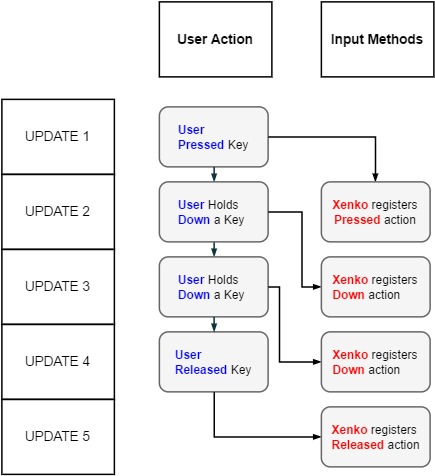

The diagram above was exported from draw.io. Its source (the exported page's mxGraphModel, read from the mxfile embedded in the PNG):
<mxGraphModel dx="1430" dy="1150" grid="1" gridSize="10" guides="1" tooltips="1" connect="1" arrows="1" fold="1" page="0" pageScale="1.5" pageWidth="826" pageHeight="1169" background="#ffffff" math="0" shadow="0">
  <root>
    <mxCell id="0" style=";html=1;" />
    <mxCell id="1" style=";html=1;" parent="0" />
    <mxCell id="93" value="UPDATE 1" style="strokeColor=#000000;fillColor=none;fontSize=18;strokeWidth=2;fontFamily=Helvetica;html=1;gradientColor=none;" parent="1" vertex="1">
      <mxGeometry x="390" y="100" width="150" height="100" as="geometry" />
    </mxCell>
    <mxCell id="94" value="UPDATE 2" style="strokeColor=#000000;fillColor=none;fontSize=18;strokeWidth=2;fontFamily=Helvetica;html=1;gradientColor=none;" parent="1" vertex="1">
      <mxGeometry x="390" y="200" width="150" height="100" as="geometry" />
    </mxCell>
    <mxCell id="95" value="UPDATE 3" style="strokeColor=#000000;fillColor=none;fontSize=18;strokeWidth=2;fontFamily=Helvetica;html=1;gradientColor=none;" parent="1" vertex="1">
      <mxGeometry x="390" y="300" width="150" height="100" as="geometry" />
    </mxCell>
    <mxCell id="96" value="UPDATE 4" style="strokeColor=#000000;fillColor=none;fontSize=18;strokeWidth=2;fontFamily=Helvetica;html=1;gradientColor=none;" parent="1" vertex="1">
      <mxGeometry x="390" y="400" width="150" height="100" as="geometry" />
    </mxCell>
    <mxCell id="97" value="UPDATE 5" style="strokeColor=#000000;fillColor=none;fontSize=18;strokeWidth=2;fontFamily=Helvetica;html=1;gradientColor=none;" parent="1" vertex="1">
      <mxGeometry x="390" y="500" width="150" height="100" as="geometry" />
    </mxCell>
    <mxCell id="187" value="&lt;div style=&quot;text-align: left&quot;&gt;&lt;b&gt;&lt;font color=&quot;#0000ff&quot;&gt;User&lt;/font&gt;&lt;/b&gt;&lt;/div&gt;&lt;div style=&quot;text-align: left&quot;&gt;&lt;b&gt;&lt;font color=&quot;#0000ff&quot;&gt;Pressed&lt;/font&gt;&lt;/b&gt;&amp;nbsp;Key&lt;/div&gt;" style="rounded=1;fillColor=#f5f5f5;strokeColor=#666666;strokeWidth=2;fontFamily=Helvetica;html=1;fontSize=16;" vertex="1" parent="1">
      <mxGeometry x="600" y="110" width="145" height="80" as="geometry" />
    </mxCell>
    <mxCell id="188" value="" style="edgeStyle=elbowEdgeStyle;elbow=horizontal;strokeWidth=2;strokeColor=#0C343D;fontFamily=Helvetica;html=1;exitX=0.5;exitY=1;endArrow=blockThin;endFill=1;" edge="1" source="190" parent="1">
      <mxGeometry x="230" width="100" height="100" as="geometry">
        <mxPoint x="230" y="100" as="sourcePoint" />
        <mxPoint x="673" y="310" as="targetPoint" />
      </mxGeometry>
    </mxCell>
    <mxCell id="189" value="" style="edgeStyle=elbowEdgeStyle;elbow=horizontal;strokeWidth=2;strokeColor=#0C343D;fontFamily=Helvetica;html=1;exitX=0.5;exitY=1;entryX=0.5;entryY=0;endArrow=blockThin;endFill=1;" edge="1" source="187" target="190" parent="1">
      <mxGeometry x="230" width="100" height="100" as="geometry">
        <mxPoint x="230" y="100" as="sourcePoint" />
        <mxPoint x="673" y="230" as="targetPoint" />
      </mxGeometry>
    </mxCell>
    <mxCell id="190" value="&lt;div style=&quot;text-align: left&quot;&gt;&lt;b&gt;&lt;font color=&quot;#0000ff&quot;&gt;User&lt;/font&gt;&amp;nbsp;&lt;/b&gt;&lt;span&gt;Holds &amp;nbsp;&amp;nbsp;&lt;/span&gt;&lt;/div&gt;&lt;div style=&quot;text-align: left&quot;&gt;&lt;b&gt;&lt;font color=&quot;#0000ff&quot;&gt;Down&lt;/font&gt;&lt;/b&gt;&amp;nbsp;a Key&lt;/div&gt;" style="rounded=1;fillColor=#f5f5f5;strokeColor=#666666;strokeWidth=2;fontFamily=Helvetica;html=1;fontSize=16;" vertex="1" parent="1">
      <mxGeometry x="600" y="210" width="145" height="80" as="geometry" />
    </mxCell>
    <mxCell id="191" value="&lt;div style=&quot;text-align: left&quot;&gt;&lt;b&gt;&lt;font color=&quot;#0000ff&quot;&gt;User&lt;/font&gt;&amp;nbsp;&lt;/b&gt;&lt;span&gt;Holds &amp;nbsp;&amp;nbsp;&lt;/span&gt;&lt;/div&gt;&lt;div style=&quot;text-align: left&quot;&gt;&lt;b&gt;&lt;font color=&quot;#0000ff&quot;&gt;Down&lt;/font&gt;&lt;/b&gt;&amp;nbsp;a Key&lt;/div&gt;" style="rounded=1;fillColor=#f5f5f5;strokeColor=#666666;strokeWidth=2;fontFamily=Helvetica;html=1;fontSize=16;" vertex="1" parent="1">
      <mxGeometry x="600" y="310" width="145" height="80" as="geometry" />
    </mxCell>
    <mxCell id="192" value="&lt;div style=&quot;text-align: left&quot;&gt;&lt;b&gt;&lt;font color=&quot;#0000ff&quot;&gt;User&lt;/font&gt;&lt;/b&gt;&lt;/div&gt;&lt;div style=&quot;text-align: left&quot;&gt;&lt;b&gt;&lt;font color=&quot;#0000ff&quot;&gt;Released&amp;nbsp;&lt;/font&gt;&lt;/b&gt;Key&lt;/div&gt;" style="rounded=1;fillColor=#f5f5f5;strokeColor=#666666;strokeWidth=2;fontFamily=Helvetica;html=1;fontSize=16;" vertex="1" parent="1">
      <mxGeometry x="600" y="410" width="145" height="80" as="geometry" />
    </mxCell>
    <mxCell id="193" value="" style="edgeStyle=elbowEdgeStyle;elbow=horizontal;strokeWidth=2;strokeColor=#0C343D;fontFamily=Helvetica;html=1;exitX=0.5;exitY=1;entryX=0.5;entryY=0;endArrow=blockThin;endFill=1;" edge="1" source="191" target="192" parent="1">
      <mxGeometry x="240" y="10" width="100" height="100" as="geometry">
        <mxPoint x="683" y="300" as="sourcePoint" />
        <mxPoint x="683" y="320" as="targetPoint" />
        <Array as="points">
          <mxPoint x="673" y="400" />
        </Array>
      </mxGeometry>
    </mxCell>
    <mxCell id="194" value="User Action" style="strokeColor=#000000;fillColor=none;fontSize=18;strokeWidth=2;fontFamily=Helvetica;html=1;gradientColor=none;fontStyle=1" vertex="1" parent="1">
      <mxGeometry x="600" y="-30" width="150" height="100" as="geometry" />
    </mxCell>
    <mxCell id="203" style="edgeStyle=orthogonalEdgeStyle;rounded=0;html=1;entryX=0.5;entryY=0;endArrow=blockThin;endFill=1;jettySize=auto;orthogonalLoop=1;fontFamily=Helvetica;fontSize=16;horizontal=0;verticalAlign=bottom;strokeWidth=2;exitX=1;exitY=0.5;" edge="1" parent="1" source="187">
      <mxGeometry x="473" y="160" as="geometry">
        <mxPoint x="760" y="160" as="sourcePoint" />
        <mxPoint x="888" y="210" as="targetPoint" />
        <Array as="points">
          <mxPoint x="888" y="150" />
        </Array>
      </mxGeometry>
    </mxCell>
    <mxCell id="204" style="edgeStyle=orthogonalEdgeStyle;rounded=0;html=1;endArrow=blockThin;endFill=1;jettySize=auto;orthogonalLoop=1;fontFamily=Helvetica;fontSize=16;horizontal=0;verticalAlign=bottom;strokeWidth=2;exitX=1;exitY=0.5;entryX=0;entryY=0.5;" edge="1" parent="1" source="190" target="209">
      <mxGeometry x="448" y="290" as="geometry">
        <mxPoint x="720" y="280" as="sourcePoint" />
        <mxPoint x="800" y="350" as="targetPoint" />
        <Array as="points">
          <mxPoint x="790" y="250" />
          <mxPoint x="790" y="350" />
        </Array>
      </mxGeometry>
    </mxCell>
    <mxCell id="205" style="edgeStyle=orthogonalEdgeStyle;rounded=0;html=1;endArrow=blockThin;endFill=1;jettySize=auto;orthogonalLoop=1;fontFamily=Helvetica;fontSize=16;horizontal=0;verticalAlign=bottom;strokeWidth=2;exitX=1;exitY=0.5;entryX=0;entryY=0.5;" edge="1" parent="1" source="191" target="210">
      <mxGeometry x="458" y="300" as="geometry">
        <mxPoint x="755" y="260" as="sourcePoint" />
        <mxPoint x="810" y="450" as="targetPoint" />
        <Array as="points">
          <mxPoint x="760" y="350" />
          <mxPoint x="760" y="450" />
        </Array>
      </mxGeometry>
    </mxCell>
    <mxCell id="206" style="edgeStyle=orthogonalEdgeStyle;rounded=0;html=1;endArrow=blockThin;endFill=1;jettySize=auto;orthogonalLoop=1;fontFamily=Helvetica;fontSize=16;horizontal=0;verticalAlign=bottom;strokeWidth=2;exitX=0.5;exitY=1;entryX=0;entryY=0.5;" edge="1" parent="1" source="192" target="211">
      <mxGeometry x="386" y="450" as="geometry">
        <mxPoint x="673" y="500" as="sourcePoint" />
        <mxPoint x="790" y="550" as="targetPoint" />
        <Array as="points">
          <mxPoint x="673" y="550" />
        </Array>
      </mxGeometry>
    </mxCell>
    <mxCell id="207" style="edgeStyle=orthogonalEdgeStyle;rounded=0;html=1;exitX=1;exitY=0.75;entryX=1;entryY=0.75;endArrow=blockThin;endFill=1;jettySize=auto;orthogonalLoop=1;strokeWidth=2;fontFamily=Helvetica;fontSize=16;" edge="1" parent="1" source="93" target="93">
      <mxGeometry relative="1" as="geometry" />
    </mxCell>
    <mxCell id="208" value="&lt;b&gt;&lt;font color=&quot;#ff0000&quot;&gt;Xenko&lt;/font&gt;&lt;/b&gt;&lt;b style=&quot;color: rgb(0 , 0 , 255)&quot;&gt; &lt;/b&gt;registers&lt;div&gt;&lt;b&gt;&lt;font color=&quot;#ff0000&quot;&gt;Pressed&lt;/font&gt;&lt;/b&gt; action&lt;/div&gt;" style="rounded=1;fillColor=#f5f5f5;strokeColor=#666666;strokeWidth=2;fontFamily=Helvetica;html=1;fontSize=16;" vertex="1" parent="1">
      <mxGeometry x="816" y="210" width="145" height="80" as="geometry" />
    </mxCell>
    <mxCell id="209" value="&lt;div style=&quot;text-align: left&quot;&gt;&lt;b&gt;&lt;font color=&quot;#ff0000&quot;&gt;Xenko&lt;/font&gt;&lt;/b&gt;&lt;b style=&quot;color: rgb(0 , 0 , 255)&quot;&gt; &lt;/b&gt;&lt;span&gt;registers&lt;/span&gt;&lt;/div&gt;&lt;div style=&quot;text-align: left&quot;&gt;&lt;b&gt;&lt;font color=&quot;#ff0000&quot;&gt;Down&lt;/font&gt;&lt;/b&gt;&amp;nbsp;action&lt;/div&gt;" style="rounded=1;fillColor=#f5f5f5;strokeColor=#666666;strokeWidth=2;fontFamily=Helvetica;html=1;fontSize=16;" vertex="1" parent="1">
      <mxGeometry x="816" y="310" width="145" height="80" as="geometry" />
    </mxCell>
    <mxCell id="210" value="&lt;div style=&quot;text-align: left&quot;&gt;&lt;b&gt;&lt;font color=&quot;#ff0000&quot;&gt;Xenko&lt;/font&gt;&lt;/b&gt;&lt;b style=&quot;color: rgb(0 , 0 , 255)&quot;&gt; &lt;/b&gt;&lt;span&gt;registers&lt;/span&gt;&lt;/div&gt;&lt;div style=&quot;text-align: left&quot;&gt;&lt;b&gt;&lt;font color=&quot;#ff0000&quot;&gt;Down&lt;/font&gt;&lt;/b&gt;&amp;nbsp;action&lt;/div&gt;" style="rounded=1;fillColor=#f5f5f5;strokeColor=#666666;strokeWidth=2;fontFamily=Helvetica;html=1;fontSize=16;" vertex="1" parent="1">
      <mxGeometry x="816" y="410" width="145" height="80" as="geometry" />
    </mxCell>
    <mxCell id="211" value="&lt;div style=&quot;text-align: left&quot;&gt;&lt;b&gt;&lt;font color=&quot;#ff0000&quot;&gt;Xenko&lt;/font&gt;&lt;/b&gt;&lt;b style=&quot;color: rgb(0 , 0 , 255)&quot;&gt; &lt;/b&gt;&lt;span&gt;registers&lt;/span&gt;&lt;/div&gt;&lt;div style=&quot;text-align: left&quot;&gt;&lt;b&gt;&lt;font color=&quot;#ff0000&quot;&gt;Released&lt;/font&gt;&lt;/b&gt;&amp;nbsp;action&lt;/div&gt;" style="rounded=1;fillColor=#f5f5f5;strokeColor=#666666;strokeWidth=2;fontFamily=Helvetica;html=1;fontSize=16;" vertex="1" parent="1">
      <mxGeometry x="816" y="510" width="145" height="80" as="geometry" />
    </mxCell>
    <mxCell id="212" value="Input&amp;nbsp;&lt;span&gt;Methods&lt;/span&gt;" style="strokeColor=#000000;fillColor=none;fontSize=18;strokeWidth=2;fontFamily=Helvetica;html=1;gradientColor=none;fontStyle=1" vertex="1" parent="1">
      <mxGeometry x="816" y="-30" width="150" height="100" as="geometry" />
    </mxCell>
  </root>
</mxGraphModel>